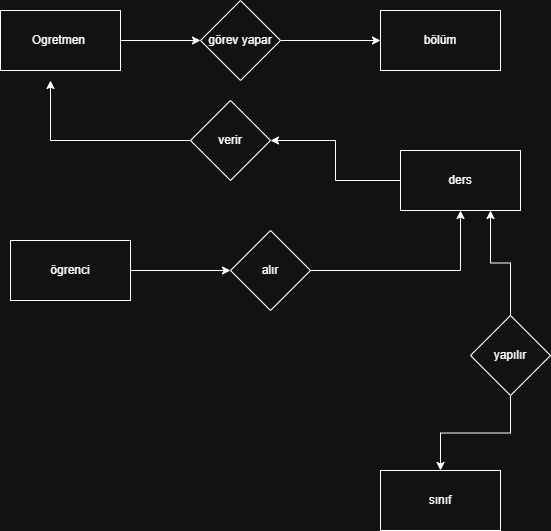

The diagram above was exported from draw.io. Its source (the exported page's mxGraphModel, read from the mxfile embedded in the PNG):
<mxGraphModel dx="1072" dy="535" grid="1" gridSize="10" guides="1" tooltips="1" connect="1" arrows="1" fold="1" page="1" pageScale="1" pageWidth="827" pageHeight="1169" math="0" shadow="0">
  <root>
    <mxCell id="0" />
    <mxCell id="1" parent="0" />
    <mxCell id="YitvegpABTBKRFJJcAu4-3" style="edgeStyle=orthogonalEdgeStyle;rounded=0;orthogonalLoop=1;jettySize=auto;html=1;" edge="1" parent="1" source="YitvegpABTBKRFJJcAu4-1" target="YitvegpABTBKRFJJcAu4-2">
      <mxGeometry relative="1" as="geometry" />
    </mxCell>
    <mxCell id="YitvegpABTBKRFJJcAu4-1" value="&lt;font style=&quot;vertical-align: inherit;&quot; dir=&quot;auto&quot;&gt;&lt;font style=&quot;vertical-align: inherit;&quot; dir=&quot;auto&quot;&gt;Ogretmen&amp;nbsp;&lt;/font&gt;&lt;/font&gt;" style="rounded=0;whiteSpace=wrap;html=1;" vertex="1" parent="1">
      <mxGeometry x="10" y="240" width="120" height="60" as="geometry" />
    </mxCell>
    <mxCell id="YitvegpABTBKRFJJcAu4-5" style="edgeStyle=orthogonalEdgeStyle;rounded=0;orthogonalLoop=1;jettySize=auto;html=1;entryX=0;entryY=0.5;entryDx=0;entryDy=0;" edge="1" parent="1" source="YitvegpABTBKRFJJcAu4-2" target="YitvegpABTBKRFJJcAu4-4">
      <mxGeometry relative="1" as="geometry" />
    </mxCell>
    <mxCell id="YitvegpABTBKRFJJcAu4-2" value="görev yapar" style="rhombus;whiteSpace=wrap;html=1;" vertex="1" parent="1">
      <mxGeometry x="210" y="230" width="80" height="80" as="geometry" />
    </mxCell>
    <mxCell id="YitvegpABTBKRFJJcAu4-4" value="bölüm" style="rounded=0;whiteSpace=wrap;html=1;" vertex="1" parent="1">
      <mxGeometry x="390" y="240" width="120" height="60" as="geometry" />
    </mxCell>
    <mxCell id="YitvegpABTBKRFJJcAu4-8" style="edgeStyle=orthogonalEdgeStyle;rounded=0;orthogonalLoop=1;jettySize=auto;html=1;entryX=0;entryY=0.5;entryDx=0;entryDy=0;" edge="1" parent="1" source="YitvegpABTBKRFJJcAu4-6">
      <mxGeometry relative="1" as="geometry">
        <mxPoint x="240" y="500" as="targetPoint" />
      </mxGeometry>
    </mxCell>
    <mxCell id="YitvegpABTBKRFJJcAu4-6" value="ögrenci" style="rounded=0;whiteSpace=wrap;html=1;" vertex="1" parent="1">
      <mxGeometry x="20" y="470" width="120" height="60" as="geometry" />
    </mxCell>
    <mxCell id="YitvegpABTBKRFJJcAu4-10" style="edgeStyle=orthogonalEdgeStyle;rounded=0;orthogonalLoop=1;jettySize=auto;html=1;entryX=0;entryY=0.5;entryDx=0;entryDy=0;exitX=1;exitY=0.5;exitDx=0;exitDy=0;" edge="1" parent="1">
      <mxGeometry relative="1" as="geometry">
        <mxPoint x="320" y="500" as="sourcePoint" />
        <mxPoint x="470" y="440" as="targetPoint" />
      </mxGeometry>
    </mxCell>
    <mxCell id="YitvegpABTBKRFJJcAu4-12" style="edgeStyle=orthogonalEdgeStyle;rounded=0;orthogonalLoop=1;jettySize=auto;html=1;entryX=1;entryY=0.5;entryDx=0;entryDy=0;" edge="1" parent="1" source="YitvegpABTBKRFJJcAu4-9" target="YitvegpABTBKRFJJcAu4-11">
      <mxGeometry relative="1" as="geometry" />
    </mxCell>
    <mxCell id="YitvegpABTBKRFJJcAu4-9" value="ders" style="rounded=0;whiteSpace=wrap;html=1;" vertex="1" parent="1">
      <mxGeometry x="410" y="380" width="120" height="60" as="geometry" />
    </mxCell>
    <mxCell id="YitvegpABTBKRFJJcAu4-13" style="edgeStyle=orthogonalEdgeStyle;rounded=0;orthogonalLoop=1;jettySize=auto;html=1;" edge="1" parent="1" source="YitvegpABTBKRFJJcAu4-11">
      <mxGeometry relative="1" as="geometry">
        <mxPoint x="60" y="310" as="targetPoint" />
      </mxGeometry>
    </mxCell>
    <mxCell id="YitvegpABTBKRFJJcAu4-11" value="verir" style="rhombus;whiteSpace=wrap;html=1;" vertex="1" parent="1">
      <mxGeometry x="200" y="330" width="80" height="80" as="geometry" />
    </mxCell>
    <mxCell id="YitvegpABTBKRFJJcAu4-14" value="sınıf" style="rounded=0;whiteSpace=wrap;html=1;" vertex="1" parent="1">
      <mxGeometry x="390" y="700" width="120" height="60" as="geometry" />
    </mxCell>
    <mxCell id="YitvegpABTBKRFJJcAu4-16" style="edgeStyle=orthogonalEdgeStyle;rounded=0;orthogonalLoop=1;jettySize=auto;html=1;entryX=0.5;entryY=0;entryDx=0;entryDy=0;" edge="1" parent="1" source="YitvegpABTBKRFJJcAu4-15" target="YitvegpABTBKRFJJcAu4-14">
      <mxGeometry relative="1" as="geometry" />
    </mxCell>
    <mxCell id="YitvegpABTBKRFJJcAu4-17" style="edgeStyle=orthogonalEdgeStyle;rounded=0;orthogonalLoop=1;jettySize=auto;html=1;entryX=0.75;entryY=1;entryDx=0;entryDy=0;" edge="1" parent="1" source="YitvegpABTBKRFJJcAu4-15" target="YitvegpABTBKRFJJcAu4-9">
      <mxGeometry relative="1" as="geometry" />
    </mxCell>
    <mxCell id="YitvegpABTBKRFJJcAu4-15" value="yapılır" style="rhombus;whiteSpace=wrap;html=1;" vertex="1" parent="1">
      <mxGeometry x="480" y="545" width="80" height="80" as="geometry" />
    </mxCell>
    <mxCell id="YitvegpABTBKRFJJcAu4-18" value="alır" style="rhombus;whiteSpace=wrap;html=1;" vertex="1" parent="1">
      <mxGeometry x="240" y="460" width="80" height="80" as="geometry" />
    </mxCell>
  </root>
</mxGraphModel>